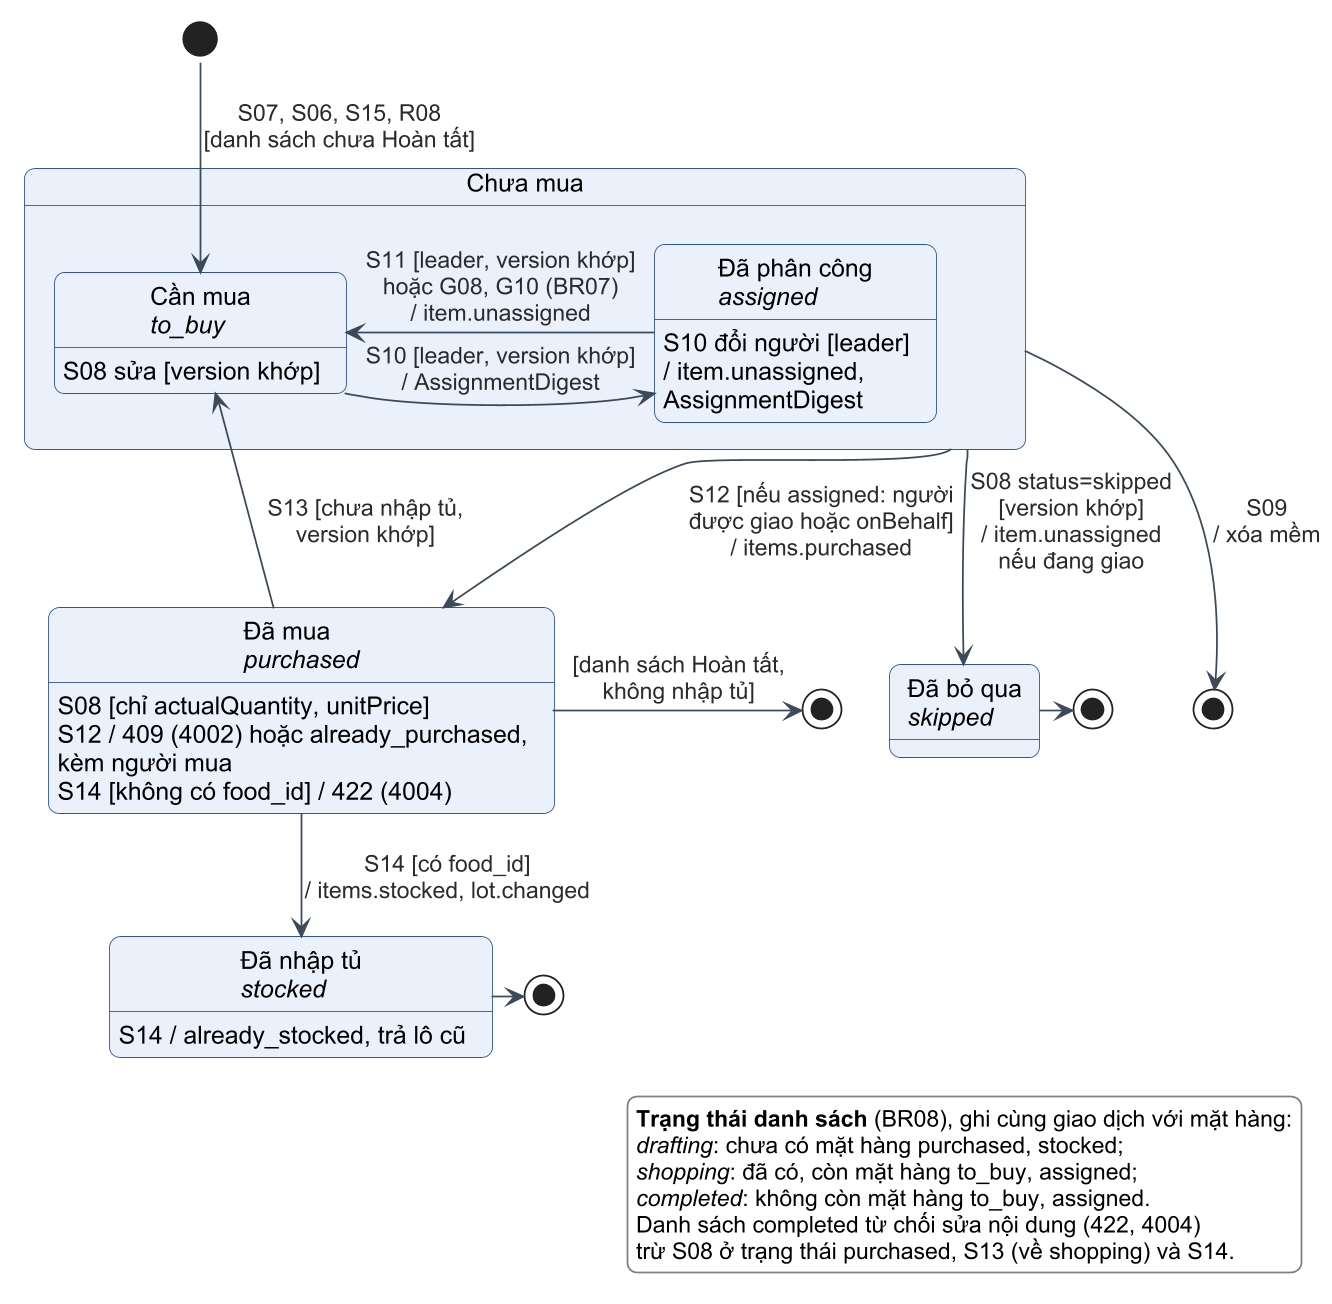

The diagram above was rendered by PlantUML. Its source (embedded in the PNG):
@startuml c3-12-trang-thai-mat-hang-be
!include _style-c3.iuml
skinparam nodesep 40
skinparam ranksep 60
skinparam wrapWidth 460

state "Chưa mua" as OPEN {
  state "Cần mua\n<i>to_buy</i>" as TB
  state "Đã phân công\n<i>assigned</i>" as AS
  TB : S08 sửa [version khớp]
  AS : S10 đổi người [leader]\n/ item.unassigned,\nAssignmentDigest
  TB -right-> AS : S10 [leader, version khớp]\n/ AssignmentDigest
  AS -left-> TB : S11 [leader, version khớp]\nhoặc G08, G10 (BR07)\n/ item.unassigned
}
state "Đã mua\n<i>purchased</i>" as PU
state "Đã nhập tủ\n<i>stocked</i>" as ST
state "Đã bỏ qua\n<i>skipped</i>" as SK
state E1 <<end>>
state E2 <<end>>
state E3 <<end>>
state E4 <<end>>

PU : S08 [chỉ actualQuantity, unitPrice]
PU : S12 / 409 (4002) hoặc already_purchased,\nkèm người mua
PU : S14 [không có food_id] / 422 (4004)
ST : S14 / already_stocked, trả lô cũ

[*] -down-> TB : S07, S06, S15, R08\n[danh sách chưa Hoàn tất]
OPEN -down-> PU : S12 [nếu assigned: người\nđược giao hoặc onBehalf]\n/ items.purchased
PU -up-> TB : S13 [chưa nhập tủ,\nversion khớp]
OPEN -down-> SK : S08 status=skipped\n[version khớp]\n/ item.unassigned\nnếu đang giao
OPEN -down-> E1 : S09\n/ xóa mềm
PU -down-> ST : S14 [có food_id]\n/ items.stocked, lot.changed
PU -right-> E2 : [danh sách Hoàn tất,\nkhông nhập tủ]
ST -right-> E3
SK -right-> E4

legend bottom right
  <b>Trạng thái danh sách</b> (BR08), ghi cùng giao dịch với mặt hàng:
  <i>drafting</i>: chưa có mặt hàng purchased, stocked;
  <i>shopping</i>: đã có, còn mặt hàng to_buy, assigned;
  <i>completed</i>: không còn mặt hàng to_buy, assigned.
  Danh sách completed từ chối sửa nội dung (422, 4004)
  trừ S08 ở trạng thái purchased, S13 (về shopping) và S14.
endlegend
@enduml